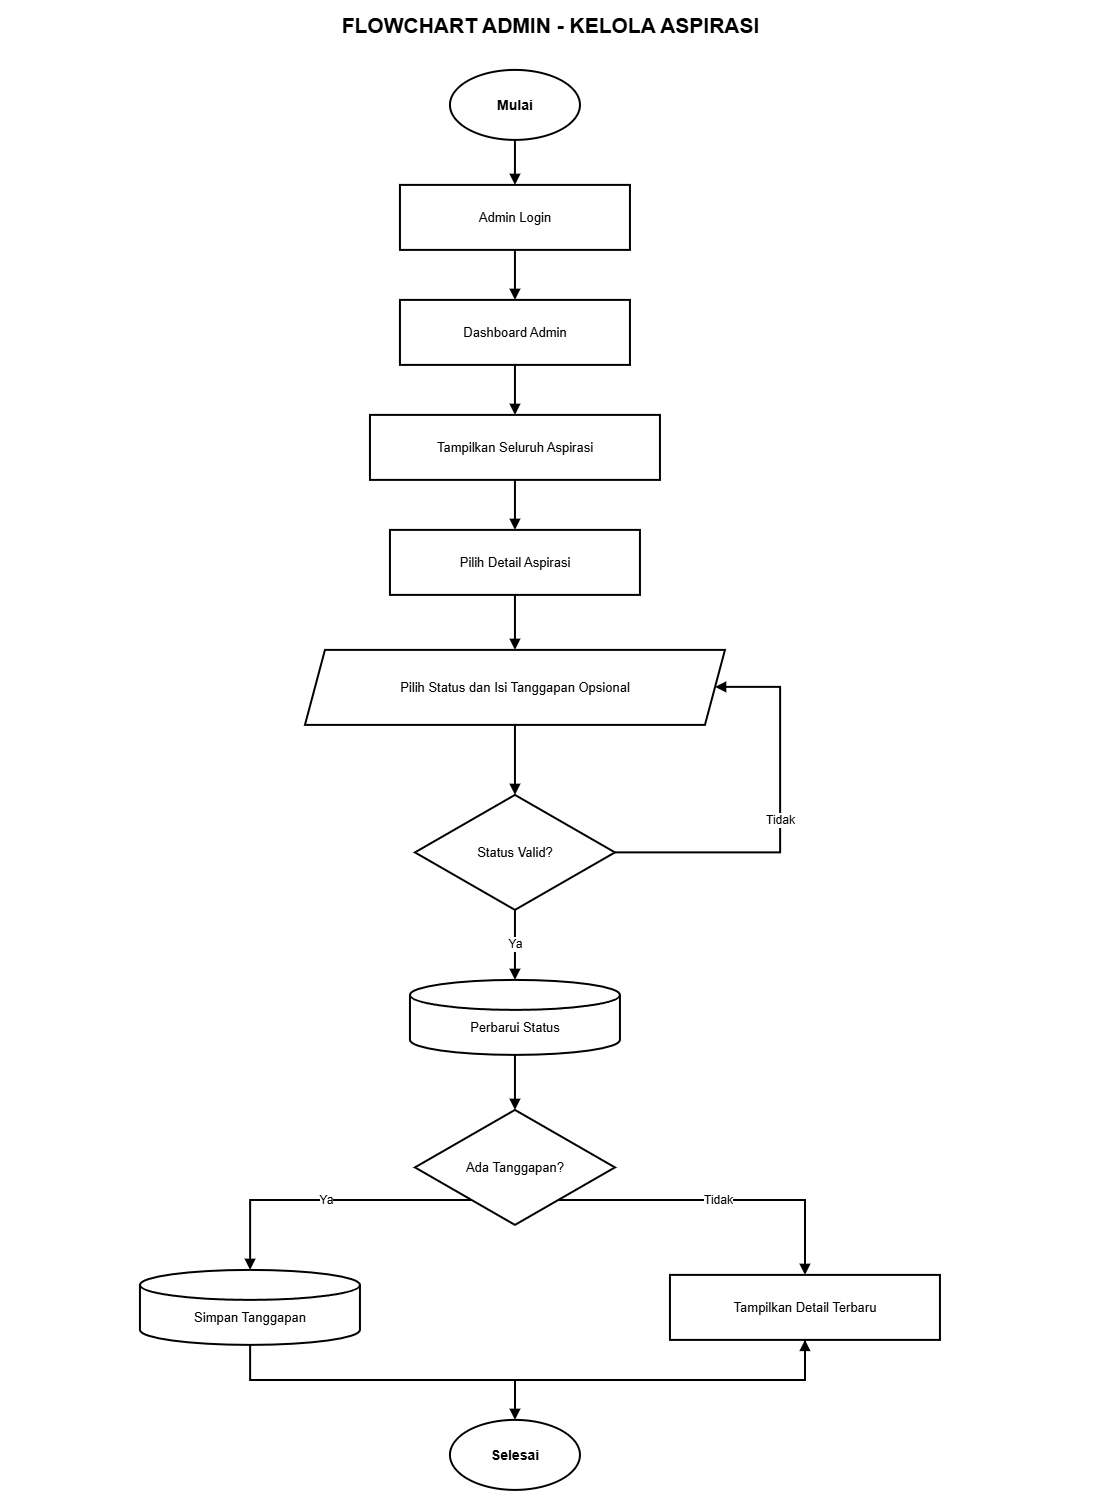

The diagram above was exported from draw.io. Its source (the exported page's mxGraphModel, read from the mxfile embedded in the PNG):
<mxGraphModel dx="2943" dy="1603" grid="1" gridSize="10" guides="1" tooltips="1" connect="1" arrows="1" fold="1" page="1" pageScale="1" pageWidth="1600" pageHeight="1570" math="0" shadow="0">
  <root>
    <mxCell id="0" />
    <mxCell id="1" parent="0" />
    <mxCell id="title" parent="1" style="text;html=1;strokeColor=none;fillColor=none;fontColor=#000000;fontSize=21;fontStyle=1;align=center;verticalAlign=middle;" value="FLOWCHART ADMIN - KELOLA ASPIRASI" vertex="1">
      <mxGeometry height="50" width="1100" x="250" y="30" as="geometry" />
    </mxCell>
    <mxCell id="s" parent="1" style="ellipse;whiteSpace=wrap;html=1;aspect=fixed;fillColor=#FFFFFF;strokeColor=#000000;strokeWidth=2;fontColor=#000000;fontSize=14;fontStyle=1;" value="Mulai" vertex="1">
      <mxGeometry height="70" width="130" x="700" y="100" as="geometry" />
    </mxCell>
    <mxCell id="login" parent="1" style="rounded=0;whiteSpace=wrap;html=1;fillColor=#FFFFFF;strokeColor=#000000;strokeWidth=2;fontColor=#000000;fontSize=13;" value="Admin Login" vertex="1">
      <mxGeometry height="65" width="230" x="650" y="215" as="geometry" />
    </mxCell>
    <mxCell id="dash" parent="1" style="rounded=0;whiteSpace=wrap;html=1;fillColor=#FFFFFF;strokeColor=#000000;strokeWidth=2;fontColor=#000000;fontSize=13;" value="Dashboard Admin" vertex="1">
      <mxGeometry height="65" width="230" x="650" y="330" as="geometry" />
    </mxCell>
    <mxCell id="list" parent="1" style="rounded=0;whiteSpace=wrap;html=1;fillColor=#FFFFFF;strokeColor=#000000;strokeWidth=2;fontColor=#000000;fontSize=13;" value="Tampilkan Seluruh Aspirasi" vertex="1">
      <mxGeometry height="65" width="290" x="620" y="445" as="geometry" />
    </mxCell>
    <mxCell id="detail" parent="1" style="rounded=0;whiteSpace=wrap;html=1;fillColor=#FFFFFF;strokeColor=#000000;strokeWidth=2;fontColor=#000000;fontSize=13;" value="Pilih Detail Aspirasi" vertex="1">
      <mxGeometry height="65" width="250" x="640" y="560" as="geometry" />
    </mxCell>
    <mxCell id="form" parent="1" style="shape=parallelogram;perimeter=parallelogramPerimeter;whiteSpace=wrap;html=1;fixedSize=1;fillColor=#FFFFFF;strokeColor=#000000;strokeWidth=2;fontColor=#000000;fontSize=13;" value="Pilih Status dan Isi Tanggapan Opsional" vertex="1">
      <mxGeometry height="75" width="420" x="555" y="680" as="geometry" />
    </mxCell>
    <mxCell id="valid" parent="1" style="rhombus;whiteSpace=wrap;html=1;fillColor=#FFFFFF;strokeColor=#000000;strokeWidth=2;fontColor=#000000;fontSize=13;" value="Status Valid?" vertex="1">
      <mxGeometry height="115" width="200" x="665" y="825" as="geometry" />
    </mxCell>
    <mxCell id="update" parent="1" style="shape=cylinder3;whiteSpace=wrap;html=1;boundedLbl=1;backgroundOutline=1;size=15;fillColor=#FFFFFF;strokeColor=#000000;strokeWidth=2;fontColor=#000000;fontSize=13;" value="Perbarui Status" vertex="1">
      <mxGeometry height="75" width="210" x="660" y="1010" as="geometry" />
    </mxCell>
    <mxCell id="has" parent="1" style="rhombus;whiteSpace=wrap;html=1;fillColor=#FFFFFF;strokeColor=#000000;strokeWidth=2;fontColor=#000000;fontSize=13;" value="Ada Tanggapan?" vertex="1">
      <mxGeometry height="115" width="200" x="665" y="1140" as="geometry" />
    </mxCell>
    <mxCell id="save" parent="1" style="shape=cylinder3;whiteSpace=wrap;html=1;boundedLbl=1;backgroundOutline=1;size=15;fillColor=#FFFFFF;strokeColor=#000000;strokeWidth=2;fontColor=#000000;fontSize=13;" value="Simpan Tanggapan" vertex="1">
      <mxGeometry height="75" width="220" x="390" y="1300" as="geometry" />
    </mxCell>
    <mxCell id="show" parent="1" style="rounded=0;whiteSpace=wrap;html=1;fillColor=#FFFFFF;strokeColor=#000000;strokeWidth=2;fontColor=#000000;fontSize=13;" value="Tampilkan Detail Terbaru" vertex="1">
      <mxGeometry height="65" width="270" x="920" y="1305" as="geometry" />
    </mxCell>
    <mxCell id="end" parent="1" style="ellipse;whiteSpace=wrap;html=1;aspect=fixed;fillColor=#FFFFFF;strokeColor=#000000;strokeWidth=2;fontColor=#000000;fontSize=14;fontStyle=1;" value="Selesai" vertex="1">
      <mxGeometry height="70" width="130" x="700" y="1450" as="geometry" />
    </mxCell>
    <mxCell id="e1" edge="1" parent="1" source="s" style="edgeStyle=orthogonalEdgeStyle;rounded=0;orthogonalLoop=1;jettySize=auto;html=1;strokeColor=#000000;strokeWidth=2;endArrow=block;endFill=1;fontColor=#000000;fontSize=12;labelBackgroundColor=#FFFFFF;" target="login">
      <mxGeometry relative="1" as="geometry" />
    </mxCell>
    <mxCell id="e2" edge="1" parent="1" source="login" style="edgeStyle=orthogonalEdgeStyle;rounded=0;orthogonalLoop=1;jettySize=auto;html=1;strokeColor=#000000;strokeWidth=2;endArrow=block;endFill=1;fontColor=#000000;fontSize=12;labelBackgroundColor=#FFFFFF;" target="dash">
      <mxGeometry relative="1" as="geometry" />
    </mxCell>
    <mxCell id="e3" edge="1" parent="1" source="dash" style="edgeStyle=orthogonalEdgeStyle;rounded=0;orthogonalLoop=1;jettySize=auto;html=1;strokeColor=#000000;strokeWidth=2;endArrow=block;endFill=1;fontColor=#000000;fontSize=12;labelBackgroundColor=#FFFFFF;" target="list">
      <mxGeometry relative="1" as="geometry" />
    </mxCell>
    <mxCell id="e4" edge="1" parent="1" source="list" style="edgeStyle=orthogonalEdgeStyle;rounded=0;orthogonalLoop=1;jettySize=auto;html=1;strokeColor=#000000;strokeWidth=2;endArrow=block;endFill=1;fontColor=#000000;fontSize=12;labelBackgroundColor=#FFFFFF;" target="detail">
      <mxGeometry relative="1" as="geometry" />
    </mxCell>
    <mxCell id="e5" edge="1" parent="1" source="detail" style="edgeStyle=orthogonalEdgeStyle;rounded=0;orthogonalLoop=1;jettySize=auto;html=1;strokeColor=#000000;strokeWidth=2;endArrow=block;endFill=1;fontColor=#000000;fontSize=12;labelBackgroundColor=#FFFFFF;" target="form">
      <mxGeometry relative="1" as="geometry" />
    </mxCell>
    <mxCell id="e6" edge="1" parent="1" source="form" style="edgeStyle=orthogonalEdgeStyle;rounded=0;orthogonalLoop=1;jettySize=auto;html=1;strokeColor=#000000;strokeWidth=2;endArrow=block;endFill=1;fontColor=#000000;fontSize=12;labelBackgroundColor=#FFFFFF;" target="valid">
      <mxGeometry relative="1" as="geometry" />
    </mxCell>
    <mxCell id="e7" edge="1" parent="1" source="valid" style="edgeStyle=orthogonalEdgeStyle;rounded=0;orthogonalLoop=1;jettySize=auto;html=1;strokeColor=#000000;strokeWidth=2;endArrow=block;endFill=1;fontColor=#000000;fontSize=12;labelBackgroundColor=#FFFFFF;" target="update" value="Ya">
      <mxGeometry relative="1" as="geometry" />
    </mxCell>
    <mxCell id="e8" edge="1" parent="1" source="valid" style="edgeStyle=orthogonalEdgeStyle;rounded=0;orthogonalLoop=1;jettySize=auto;html=1;strokeColor=#000000;strokeWidth=2;endArrow=block;endFill=1;fontColor=#000000;fontSize=12;labelBackgroundColor=#FFFFFF;" target="form" value="Tidak">
      <mxGeometry relative="1" as="geometry">
        <Array as="points">
          <mxPoint x="1030" y="882" />
          <mxPoint x="1030" y="717" />
        </Array>
      </mxGeometry>
    </mxCell>
    <mxCell id="e9" edge="1" parent="1" source="update" style="edgeStyle=orthogonalEdgeStyle;rounded=0;orthogonalLoop=1;jettySize=auto;html=1;strokeColor=#000000;strokeWidth=2;endArrow=block;endFill=1;fontColor=#000000;fontSize=12;labelBackgroundColor=#FFFFFF;" target="has">
      <mxGeometry relative="1" as="geometry" />
    </mxCell>
    <mxCell id="e10" edge="1" parent="1" source="has" style="edgeStyle=orthogonalEdgeStyle;rounded=0;orthogonalLoop=1;jettySize=auto;html=1;strokeColor=#000000;strokeWidth=2;endArrow=block;endFill=1;fontColor=#000000;fontSize=12;labelBackgroundColor=#FFFFFF;" target="save" value="Ya">
      <mxGeometry relative="1" as="geometry">
        <Array as="points">
          <mxPoint x="500" y="1230" />
        </Array>
      </mxGeometry>
    </mxCell>
    <mxCell id="e11" edge="1" parent="1" source="has" style="edgeStyle=orthogonalEdgeStyle;rounded=0;orthogonalLoop=1;jettySize=auto;html=1;strokeColor=#000000;strokeWidth=2;endArrow=block;endFill=1;fontColor=#000000;fontSize=12;labelBackgroundColor=#FFFFFF;" target="show" value="Tidak">
      <mxGeometry relative="1" as="geometry">
        <Array as="points">
          <mxPoint x="1055" y="1230" />
        </Array>
      </mxGeometry>
    </mxCell>
    <mxCell id="e12" edge="1" parent="1" source="save" style="edgeStyle=orthogonalEdgeStyle;rounded=0;orthogonalLoop=1;jettySize=auto;html=1;strokeColor=#000000;strokeWidth=2;endArrow=block;endFill=1;fontColor=#000000;fontSize=12;labelBackgroundColor=#FFFFFF;" target="show">
      <mxGeometry relative="1" as="geometry">
        <Array as="points">
          <mxPoint x="500" y="1410" />
          <mxPoint x="1055" y="1410" />
        </Array>
      </mxGeometry>
    </mxCell>
    <mxCell id="e13" edge="1" parent="1" source="show" style="edgeStyle=orthogonalEdgeStyle;rounded=0;orthogonalLoop=1;jettySize=auto;html=1;strokeColor=#000000;strokeWidth=2;endArrow=block;endFill=1;fontColor=#000000;fontSize=12;labelBackgroundColor=#FFFFFF;" target="end">
      <mxGeometry relative="1" as="geometry">
        <Array as="points">
          <mxPoint x="1055" y="1410" />
          <mxPoint x="765" y="1410" />
        </Array>
      </mxGeometry>
    </mxCell>
  </root>
</mxGraphModel>